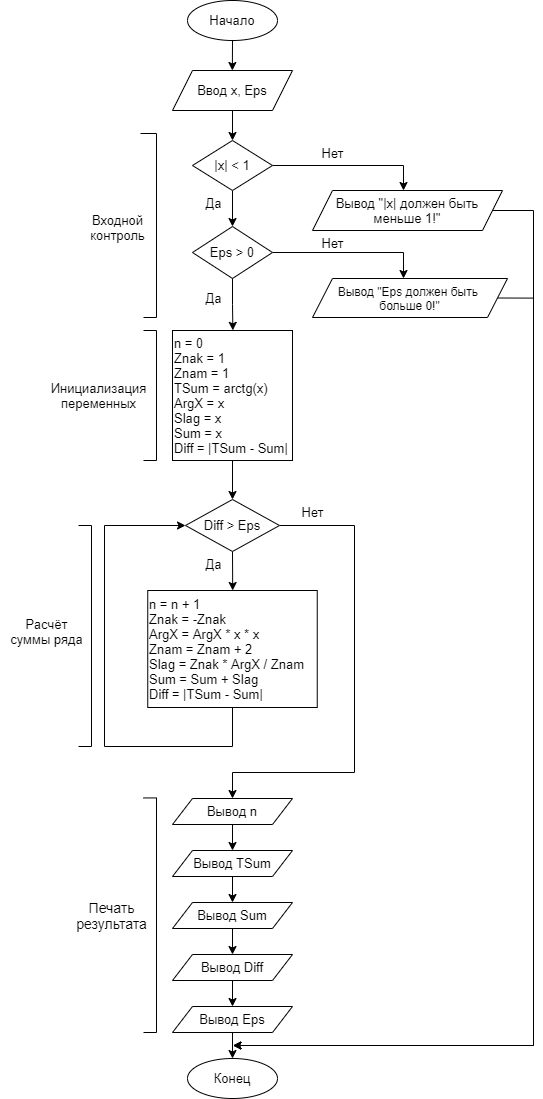

The diagram above was exported from draw.io. Its source (the exported page's mxGraphModel, read from the mxfile embedded in the PNG):
<mxGraphModel dx="1884" dy="1284" grid="1" gridSize="13" guides="1" tooltips="1" connect="1" arrows="1" fold="1" page="1" pageScale="1" pageWidth="827" pageHeight="1169" background="#FFFFFF" math="0" shadow="0">
  <root>
    <mxCell id="WIyWlLk6GJQsqaUBKTNV-0" />
    <mxCell id="WIyWlLk6GJQsqaUBKTNV-1" parent="WIyWlLk6GJQsqaUBKTNV-0" />
    <mxCell id="fmrbuje6ENdow1eGtLdO-66" value="" style="group" vertex="1" connectable="0" parent="WIyWlLk6GJQsqaUBKTNV-1">
      <mxGeometry x="182" y="39" width="533" height="1098" as="geometry" />
    </mxCell>
    <mxCell id="fmrbuje6ENdow1eGtLdO-2" style="edgeStyle=orthogonalEdgeStyle;rounded=0;orthogonalLoop=1;jettySize=auto;html=1;exitX=0.5;exitY=1;exitDx=0;exitDy=0;" edge="1" parent="fmrbuje6ENdow1eGtLdO-66" source="fmrbuje6ENdow1eGtLdO-0">
      <mxGeometry relative="1" as="geometry">
        <mxPoint x="231.85714285714278" y="70" as="targetPoint" />
      </mxGeometry>
    </mxCell>
    <mxCell id="fmrbuje6ENdow1eGtLdO-0" value="&lt;font style=&quot;font-size: 13px&quot;&gt;Начало&lt;/font&gt;" style="ellipse;whiteSpace=wrap;html=1;" vertex="1" parent="fmrbuje6ENdow1eGtLdO-66">
      <mxGeometry x="187" width="90" height="40" as="geometry" />
    </mxCell>
    <mxCell id="fmrbuje6ENdow1eGtLdO-1" style="edgeStyle=orthogonalEdgeStyle;rounded=0;orthogonalLoop=1;jettySize=auto;html=1;exitX=0.5;exitY=1;exitDx=0;exitDy=0;" edge="1" parent="fmrbuje6ENdow1eGtLdO-66" source="fmrbuje6ENdow1eGtLdO-0" target="fmrbuje6ENdow1eGtLdO-0">
      <mxGeometry relative="1" as="geometry" />
    </mxCell>
    <mxCell id="fmrbuje6ENdow1eGtLdO-3" value="&lt;font style=&quot;font-size: 13px&quot;&gt;Ввод x, Eps&lt;/font&gt;" style="shape=parallelogram;perimeter=parallelogramPerimeter;whiteSpace=wrap;html=1;fixedSize=1;" vertex="1" parent="fmrbuje6ENdow1eGtLdO-66">
      <mxGeometry x="172" y="70" width="120" height="40" as="geometry" />
    </mxCell>
    <mxCell id="fmrbuje6ENdow1eGtLdO-6" style="edgeStyle=orthogonalEdgeStyle;rounded=0;orthogonalLoop=1;jettySize=auto;html=1;" edge="1" parent="fmrbuje6ENdow1eGtLdO-66" source="fmrbuje6ENdow1eGtLdO-5">
      <mxGeometry relative="1" as="geometry">
        <mxPoint x="403" y="190" as="targetPoint" />
        <Array as="points">
          <mxPoint x="403" y="165" />
          <mxPoint x="403" y="190" />
        </Array>
      </mxGeometry>
    </mxCell>
    <mxCell id="fmrbuje6ENdow1eGtLdO-9" style="edgeStyle=orthogonalEdgeStyle;rounded=0;orthogonalLoop=1;jettySize=auto;html=1;" edge="1" parent="fmrbuje6ENdow1eGtLdO-66" source="fmrbuje6ENdow1eGtLdO-5">
      <mxGeometry relative="1" as="geometry">
        <mxPoint x="232" y="226" as="targetPoint" />
      </mxGeometry>
    </mxCell>
    <mxCell id="fmrbuje6ENdow1eGtLdO-5" value="&lt;font style=&quot;font-size: 13px&quot;&gt;|x| &amp;lt; 1&lt;/font&gt;" style="rhombus;whiteSpace=wrap;html=1;" vertex="1" parent="fmrbuje6ENdow1eGtLdO-66">
      <mxGeometry x="192" y="140" width="80" height="50" as="geometry" />
    </mxCell>
    <mxCell id="fmrbuje6ENdow1eGtLdO-4" style="edgeStyle=orthogonalEdgeStyle;rounded=0;orthogonalLoop=1;jettySize=auto;html=1;exitX=0.5;exitY=1;exitDx=0;exitDy=0;" edge="1" parent="fmrbuje6ENdow1eGtLdO-66" source="fmrbuje6ENdow1eGtLdO-3" target="fmrbuje6ENdow1eGtLdO-5">
      <mxGeometry relative="1" as="geometry">
        <mxPoint x="231.97674418604652" y="140" as="targetPoint" />
      </mxGeometry>
    </mxCell>
    <mxCell id="fmrbuje6ENdow1eGtLdO-15" style="edgeStyle=orthogonalEdgeStyle;rounded=0;orthogonalLoop=1;jettySize=auto;html=1;exitX=1;exitY=0.5;exitDx=0;exitDy=0;" edge="1" parent="fmrbuje6ENdow1eGtLdO-66" source="fmrbuje6ENdow1eGtLdO-7">
      <mxGeometry relative="1" as="geometry">
        <mxPoint x="232.5" y="1045" as="targetPoint" />
        <Array as="points">
          <mxPoint x="533" y="210" />
        </Array>
      </mxGeometry>
    </mxCell>
    <mxCell id="fmrbuje6ENdow1eGtLdO-7" value="&lt;font style=&quot;font-size: 13px&quot;&gt;Вывод &quot;|x| должен быть меньше 1!&quot;&lt;/font&gt;" style="shape=parallelogram;perimeter=parallelogramPerimeter;whiteSpace=wrap;html=1;fixedSize=1;" vertex="1" parent="fmrbuje6ENdow1eGtLdO-66">
      <mxGeometry x="312" y="190" width="190" height="40" as="geometry" />
    </mxCell>
    <mxCell id="fmrbuje6ENdow1eGtLdO-8" value="&lt;font style=&quot;font-size: 13px&quot;&gt;Нет&lt;/font&gt;" style="text;html=1;align=center;verticalAlign=middle;resizable=0;points=[];autosize=1;strokeColor=none;fillColor=none;" vertex="1" parent="fmrbuje6ENdow1eGtLdO-66">
      <mxGeometry x="312" y="140" width="39" height="26" as="geometry" />
    </mxCell>
    <mxCell id="fmrbuje6ENdow1eGtLdO-10" value="&lt;font style=&quot;font-size: 13px&quot;&gt;Да&lt;/font&gt;" style="text;html=1;align=center;verticalAlign=middle;resizable=0;points=[];autosize=1;strokeColor=none;fillColor=none;" vertex="1" parent="fmrbuje6ENdow1eGtLdO-66">
      <mxGeometry x="193" y="190" width="39" height="26" as="geometry" />
    </mxCell>
    <mxCell id="fmrbuje6ENdow1eGtLdO-12" style="edgeStyle=orthogonalEdgeStyle;rounded=0;orthogonalLoop=1;jettySize=auto;html=1;" edge="1" parent="fmrbuje6ENdow1eGtLdO-66" source="fmrbuje6ENdow1eGtLdO-11">
      <mxGeometry relative="1" as="geometry">
        <mxPoint x="403" y="278" as="targetPoint" />
        <Array as="points">
          <mxPoint x="403" y="252" />
          <mxPoint x="403" y="252" />
        </Array>
      </mxGeometry>
    </mxCell>
    <mxCell id="fmrbuje6ENdow1eGtLdO-11" value="&lt;font style=&quot;font-size: 13px&quot;&gt;Eps &amp;gt; 0&lt;/font&gt;" style="rhombus;whiteSpace=wrap;html=1;" vertex="1" parent="fmrbuje6ENdow1eGtLdO-66">
      <mxGeometry x="192" y="226" width="80" height="52" as="geometry" />
    </mxCell>
    <mxCell id="fmrbuje6ENdow1eGtLdO-16" style="edgeStyle=orthogonalEdgeStyle;rounded=0;orthogonalLoop=1;jettySize=auto;html=1;exitX=1;exitY=0.5;exitDx=0;exitDy=0;" edge="1" parent="fmrbuje6ENdow1eGtLdO-66" source="fmrbuje6ENdow1eGtLdO-13">
      <mxGeometry relative="1" as="geometry">
        <mxPoint x="232.5" y="1045" as="targetPoint" />
        <Array as="points">
          <mxPoint x="533" y="298" />
        </Array>
      </mxGeometry>
    </mxCell>
    <mxCell id="fmrbuje6ENdow1eGtLdO-13" value="Вывод &quot;Eps должен быть &lt;br&gt;больше 0!&quot;" style="shape=parallelogram;perimeter=parallelogramPerimeter;whiteSpace=wrap;html=1;fixedSize=1;" vertex="1" parent="fmrbuje6ENdow1eGtLdO-66">
      <mxGeometry x="312" y="278" width="195" height="39" as="geometry" />
    </mxCell>
    <mxCell id="fmrbuje6ENdow1eGtLdO-14" value="&lt;font style=&quot;font-size: 13px&quot;&gt;Нет&lt;/font&gt;" style="text;html=1;align=center;verticalAlign=middle;resizable=0;points=[];autosize=1;strokeColor=none;fillColor=none;" vertex="1" parent="fmrbuje6ENdow1eGtLdO-66">
      <mxGeometry x="312" y="230" width="39" height="26" as="geometry" />
    </mxCell>
    <mxCell id="fmrbuje6ENdow1eGtLdO-20" value="" style="endArrow=none;html=1;" edge="1" parent="fmrbuje6ENdow1eGtLdO-66">
      <mxGeometry width="50" height="50" relative="1" as="geometry">
        <mxPoint x="156" y="317" as="sourcePoint" />
        <mxPoint x="156" y="133" as="targetPoint" />
      </mxGeometry>
    </mxCell>
    <mxCell id="fmrbuje6ENdow1eGtLdO-21" value="" style="endArrow=none;html=1;" edge="1" parent="fmrbuje6ENdow1eGtLdO-66">
      <mxGeometry width="50" height="50" relative="1" as="geometry">
        <mxPoint x="140" y="133" as="sourcePoint" />
        <mxPoint x="156" y="133" as="targetPoint" />
      </mxGeometry>
    </mxCell>
    <mxCell id="fmrbuje6ENdow1eGtLdO-23" value="" style="endArrow=none;html=1;" edge="1" parent="fmrbuje6ENdow1eGtLdO-66">
      <mxGeometry width="50" height="50" relative="1" as="geometry">
        <mxPoint x="143" y="317" as="sourcePoint" />
        <mxPoint x="156" y="317" as="targetPoint" />
      </mxGeometry>
    </mxCell>
    <mxCell id="fmrbuje6ENdow1eGtLdO-24" value="&lt;font style=&quot;font-size: 13px&quot;&gt;Входной&lt;br&gt;контроль&lt;/font&gt;" style="text;html=1;align=center;verticalAlign=middle;resizable=0;points=[];autosize=1;strokeColor=none;fillColor=none;" vertex="1" parent="fmrbuje6ENdow1eGtLdO-66">
      <mxGeometry x="78" y="207" width="78" height="39" as="geometry" />
    </mxCell>
    <mxCell id="fmrbuje6ENdow1eGtLdO-34" style="edgeStyle=orthogonalEdgeStyle;rounded=0;orthogonalLoop=1;jettySize=auto;html=1;exitX=0.5;exitY=1;exitDx=0;exitDy=0;" edge="1" parent="fmrbuje6ENdow1eGtLdO-66" source="fmrbuje6ENdow1eGtLdO-25">
      <mxGeometry relative="1" as="geometry">
        <mxPoint x="232" y="499" as="targetPoint" />
      </mxGeometry>
    </mxCell>
    <mxCell id="fmrbuje6ENdow1eGtLdO-25" value="&lt;font style=&quot;font-size: 13px&quot;&gt;n = 0&lt;br&gt;Znak = 1&lt;br&gt;Znam = 1&lt;br&gt;TSum = arctg(x)&lt;br&gt;ArgX = x&lt;br&gt;Slag = x&lt;br&gt;Sum = x&lt;br&gt;Diff = |TSum - Sum|&lt;/font&gt;" style="rounded=0;whiteSpace=wrap;html=1;align=left;" vertex="1" parent="fmrbuje6ENdow1eGtLdO-66">
      <mxGeometry x="172" y="330" width="120" height="130" as="geometry" />
    </mxCell>
    <mxCell id="fmrbuje6ENdow1eGtLdO-17" style="edgeStyle=orthogonalEdgeStyle;rounded=0;orthogonalLoop=1;jettySize=auto;html=1;exitX=0.5;exitY=1;exitDx=0;exitDy=0;entryX=0.503;entryY=-0.001;entryDx=0;entryDy=0;entryPerimeter=0;" edge="1" parent="fmrbuje6ENdow1eGtLdO-66" source="fmrbuje6ENdow1eGtLdO-11" target="fmrbuje6ENdow1eGtLdO-25">
      <mxGeometry relative="1" as="geometry">
        <mxPoint x="232.16666666666674" y="316.9999999999999" as="targetPoint" />
      </mxGeometry>
    </mxCell>
    <mxCell id="fmrbuje6ENdow1eGtLdO-26" value="" style="endArrow=none;html=1;" edge="1" parent="fmrbuje6ENdow1eGtLdO-66">
      <mxGeometry width="50" height="50" relative="1" as="geometry">
        <mxPoint x="156" y="460" as="sourcePoint" />
        <mxPoint x="156" y="330" as="targetPoint" />
      </mxGeometry>
    </mxCell>
    <mxCell id="fmrbuje6ENdow1eGtLdO-27" value="" style="endArrow=none;html=1;" edge="1" parent="fmrbuje6ENdow1eGtLdO-66">
      <mxGeometry width="50" height="50" relative="1" as="geometry">
        <mxPoint x="143" y="330" as="sourcePoint" />
        <mxPoint x="156" y="330" as="targetPoint" />
      </mxGeometry>
    </mxCell>
    <mxCell id="fmrbuje6ENdow1eGtLdO-28" value="" style="endArrow=none;html=1;" edge="1" parent="fmrbuje6ENdow1eGtLdO-66">
      <mxGeometry width="50" height="50" relative="1" as="geometry">
        <mxPoint x="143" y="460" as="sourcePoint" />
        <mxPoint x="156" y="460" as="targetPoint" />
      </mxGeometry>
    </mxCell>
    <mxCell id="fmrbuje6ENdow1eGtLdO-32" value="&lt;font style=&quot;font-size: 13px&quot;&gt;Инициализация&lt;br&gt;переменных&lt;/font&gt;" style="text;html=1;align=center;verticalAlign=middle;resizable=0;points=[];autosize=1;strokeColor=none;fillColor=none;" vertex="1" parent="fmrbuje6ENdow1eGtLdO-66">
      <mxGeometry x="39" y="375.5" width="117" height="39" as="geometry" />
    </mxCell>
    <mxCell id="fmrbuje6ENdow1eGtLdO-33" value="&lt;font style=&quot;font-size: 13px&quot;&gt;Да&lt;/font&gt;" style="text;html=1;align=center;verticalAlign=middle;resizable=0;points=[];autosize=1;strokeColor=none;fillColor=none;" vertex="1" parent="fmrbuje6ENdow1eGtLdO-66">
      <mxGeometry x="193" y="284.5" width="39" height="26" as="geometry" />
    </mxCell>
    <mxCell id="fmrbuje6ENdow1eGtLdO-38" style="edgeStyle=orthogonalEdgeStyle;rounded=0;orthogonalLoop=1;jettySize=auto;html=1;exitX=0.5;exitY=1;exitDx=0;exitDy=0;" edge="1" parent="fmrbuje6ENdow1eGtLdO-66" source="fmrbuje6ENdow1eGtLdO-35">
      <mxGeometry relative="1" as="geometry">
        <mxPoint x="232.20000000000005" y="590" as="targetPoint" />
      </mxGeometry>
    </mxCell>
    <mxCell id="fmrbuje6ENdow1eGtLdO-42" style="edgeStyle=orthogonalEdgeStyle;rounded=0;orthogonalLoop=1;jettySize=auto;html=1;exitX=1;exitY=0.5;exitDx=0;exitDy=0;" edge="1" parent="fmrbuje6ENdow1eGtLdO-66" source="fmrbuje6ENdow1eGtLdO-35">
      <mxGeometry relative="1" as="geometry">
        <mxPoint x="232" y="798" as="targetPoint" />
        <Array as="points">
          <mxPoint x="354" y="525" />
          <mxPoint x="354" y="772" />
        </Array>
      </mxGeometry>
    </mxCell>
    <mxCell id="fmrbuje6ENdow1eGtLdO-35" value="&lt;font style=&quot;font-size: 13px&quot;&gt;Diff &amp;gt; Eps&lt;/font&gt;" style="rhombus;whiteSpace=wrap;html=1;" vertex="1" parent="fmrbuje6ENdow1eGtLdO-66">
      <mxGeometry x="185" y="499" width="94" height="52" as="geometry" />
    </mxCell>
    <mxCell id="fmrbuje6ENdow1eGtLdO-39" value="&lt;font style=&quot;font-size: 13px&quot;&gt;Да&lt;/font&gt;" style="text;html=1;align=center;verticalAlign=middle;resizable=0;points=[];autosize=1;strokeColor=none;fillColor=none;" vertex="1" parent="fmrbuje6ENdow1eGtLdO-66">
      <mxGeometry x="193" y="551" width="39" height="26" as="geometry" />
    </mxCell>
    <mxCell id="fmrbuje6ENdow1eGtLdO-41" style="edgeStyle=orthogonalEdgeStyle;rounded=0;orthogonalLoop=1;jettySize=auto;html=1;exitX=0.5;exitY=1;exitDx=0;exitDy=0;entryX=0;entryY=0.5;entryDx=0;entryDy=0;" edge="1" parent="fmrbuje6ENdow1eGtLdO-66" source="fmrbuje6ENdow1eGtLdO-40" target="fmrbuje6ENdow1eGtLdO-35">
      <mxGeometry relative="1" as="geometry">
        <mxPoint x="104" y="525" as="targetPoint" />
        <Array as="points">
          <mxPoint x="232" y="746" />
          <mxPoint x="104" y="746" />
          <mxPoint x="104" y="525" />
        </Array>
      </mxGeometry>
    </mxCell>
    <mxCell id="fmrbuje6ENdow1eGtLdO-40" value="&lt;font style=&quot;font-size: 13px&quot;&gt;n = n + 1&lt;br&gt;Znak = -Znak&lt;br&gt;ArgX = ArgX * x * x&lt;br&gt;Znam = Znam + 2&lt;br&gt;Slag = Znak * ArgX / Znam&lt;br&gt;Sum = Sum + Slag&lt;br&gt;Diff = |TSum - Sum|&lt;/font&gt;" style="rounded=0;whiteSpace=wrap;html=1;align=left;" vertex="1" parent="fmrbuje6ENdow1eGtLdO-66">
      <mxGeometry x="147.25" y="590" width="169.5" height="117" as="geometry" />
    </mxCell>
    <mxCell id="fmrbuje6ENdow1eGtLdO-43" value="&lt;font style=&quot;font-size: 13px&quot;&gt;Нет&lt;/font&gt;" style="text;html=1;align=center;verticalAlign=middle;resizable=0;points=[];autosize=1;strokeColor=none;fillColor=none;" vertex="1" parent="fmrbuje6ENdow1eGtLdO-66">
      <mxGeometry x="292" y="499" width="39" height="26" as="geometry" />
    </mxCell>
    <mxCell id="fmrbuje6ENdow1eGtLdO-44" value="&lt;font style=&quot;font-size: 13px&quot;&gt;Вывод n&lt;/font&gt;" style="shape=parallelogram;perimeter=parallelogramPerimeter;whiteSpace=wrap;html=1;fixedSize=1;" vertex="1" parent="fmrbuje6ENdow1eGtLdO-66">
      <mxGeometry x="172" y="798" width="120" height="26" as="geometry" />
    </mxCell>
    <mxCell id="fmrbuje6ENdow1eGtLdO-46" value="&lt;font style=&quot;font-size: 13px&quot;&gt;Вывод TSum&lt;/font&gt;" style="shape=parallelogram;perimeter=parallelogramPerimeter;whiteSpace=wrap;html=1;fixedSize=1;" vertex="1" parent="fmrbuje6ENdow1eGtLdO-66">
      <mxGeometry x="172" y="850" width="120" height="26" as="geometry" />
    </mxCell>
    <mxCell id="fmrbuje6ENdow1eGtLdO-45" style="edgeStyle=orthogonalEdgeStyle;rounded=0;orthogonalLoop=1;jettySize=auto;html=1;exitX=0.5;exitY=1;exitDx=0;exitDy=0;" edge="1" parent="fmrbuje6ENdow1eGtLdO-66" source="fmrbuje6ENdow1eGtLdO-44" target="fmrbuje6ENdow1eGtLdO-46">
      <mxGeometry relative="1" as="geometry">
        <mxPoint x="232.16666666666674" y="850" as="targetPoint" />
      </mxGeometry>
    </mxCell>
    <mxCell id="fmrbuje6ENdow1eGtLdO-50" style="edgeStyle=orthogonalEdgeStyle;rounded=0;orthogonalLoop=1;jettySize=auto;html=1;exitX=0.5;exitY=1;exitDx=0;exitDy=0;" edge="1" parent="fmrbuje6ENdow1eGtLdO-66" source="fmrbuje6ENdow1eGtLdO-48">
      <mxGeometry relative="1" as="geometry">
        <mxPoint x="232" y="954" as="targetPoint" />
      </mxGeometry>
    </mxCell>
    <mxCell id="fmrbuje6ENdow1eGtLdO-48" value="&lt;font style=&quot;font-size: 13px&quot;&gt;Вывод Sum&lt;/font&gt;" style="shape=parallelogram;perimeter=parallelogramPerimeter;whiteSpace=wrap;html=1;fixedSize=1;" vertex="1" parent="fmrbuje6ENdow1eGtLdO-66">
      <mxGeometry x="172" y="902" width="120" height="26" as="geometry" />
    </mxCell>
    <mxCell id="fmrbuje6ENdow1eGtLdO-47" style="edgeStyle=orthogonalEdgeStyle;rounded=0;orthogonalLoop=1;jettySize=auto;html=1;exitX=0.5;exitY=1;exitDx=0;exitDy=0;" edge="1" parent="fmrbuje6ENdow1eGtLdO-66" source="fmrbuje6ENdow1eGtLdO-46" target="fmrbuje6ENdow1eGtLdO-48">
      <mxGeometry relative="1" as="geometry">
        <mxPoint x="232.16666666666674" y="902" as="targetPoint" />
      </mxGeometry>
    </mxCell>
    <mxCell id="fmrbuje6ENdow1eGtLdO-49" value="&lt;font style=&quot;font-size: 13px&quot;&gt;Вывод Diff&lt;/font&gt;" style="shape=parallelogram;perimeter=parallelogramPerimeter;whiteSpace=wrap;html=1;fixedSize=1;" vertex="1" parent="fmrbuje6ENdow1eGtLdO-66">
      <mxGeometry x="172" y="954" width="120" height="26" as="geometry" />
    </mxCell>
    <mxCell id="fmrbuje6ENdow1eGtLdO-51" value="&lt;font style=&quot;font-size: 13px&quot;&gt;Вывод Eps&lt;/font&gt;" style="shape=parallelogram;perimeter=parallelogramPerimeter;whiteSpace=wrap;html=1;fixedSize=1;" vertex="1" parent="fmrbuje6ENdow1eGtLdO-66">
      <mxGeometry x="172" y="1006" width="120" height="26" as="geometry" />
    </mxCell>
    <mxCell id="fmrbuje6ENdow1eGtLdO-52" style="edgeStyle=orthogonalEdgeStyle;rounded=0;orthogonalLoop=1;jettySize=auto;html=1;exitX=0.5;exitY=1;exitDx=0;exitDy=0;entryX=0.5;entryY=0;entryDx=0;entryDy=0;" edge="1" parent="fmrbuje6ENdow1eGtLdO-66" source="fmrbuje6ENdow1eGtLdO-49" target="fmrbuje6ENdow1eGtLdO-51">
      <mxGeometry relative="1" as="geometry" />
    </mxCell>
    <mxCell id="fmrbuje6ENdow1eGtLdO-54" value="&lt;font style=&quot;font-size: 13px&quot;&gt;Конец&lt;/font&gt;" style="ellipse;whiteSpace=wrap;html=1;" vertex="1" parent="fmrbuje6ENdow1eGtLdO-66">
      <mxGeometry x="187" y="1058" width="90" height="40" as="geometry" />
    </mxCell>
    <mxCell id="fmrbuje6ENdow1eGtLdO-53" style="edgeStyle=orthogonalEdgeStyle;rounded=0;orthogonalLoop=1;jettySize=auto;html=1;exitX=0.5;exitY=1;exitDx=0;exitDy=0;" edge="1" parent="fmrbuje6ENdow1eGtLdO-66" source="fmrbuje6ENdow1eGtLdO-51" target="fmrbuje6ENdow1eGtLdO-54">
      <mxGeometry relative="1" as="geometry">
        <mxPoint x="232.16666666666674" y="1071" as="targetPoint" />
      </mxGeometry>
    </mxCell>
    <mxCell id="fmrbuje6ENdow1eGtLdO-58" value="" style="endArrow=none;html=1;" edge="1" parent="fmrbuje6ENdow1eGtLdO-66">
      <mxGeometry width="50" height="50" relative="1" as="geometry">
        <mxPoint x="91" y="746" as="sourcePoint" />
        <mxPoint x="91" y="525" as="targetPoint" />
      </mxGeometry>
    </mxCell>
    <mxCell id="fmrbuje6ENdow1eGtLdO-59" value="" style="endArrow=none;html=1;" edge="1" parent="fmrbuje6ENdow1eGtLdO-66">
      <mxGeometry width="50" height="50" relative="1" as="geometry">
        <mxPoint x="78" y="525" as="sourcePoint" />
        <mxPoint x="91" y="525" as="targetPoint" />
      </mxGeometry>
    </mxCell>
    <mxCell id="fmrbuje6ENdow1eGtLdO-60" value="" style="endArrow=none;html=1;" edge="1" parent="fmrbuje6ENdow1eGtLdO-66">
      <mxGeometry width="50" height="50" relative="1" as="geometry">
        <mxPoint x="78" y="746" as="sourcePoint" />
        <mxPoint x="91" y="746" as="targetPoint" />
      </mxGeometry>
    </mxCell>
    <mxCell id="fmrbuje6ENdow1eGtLdO-61" value="&lt;span style=&quot;font-size: 13px&quot;&gt;Расчёт&lt;br style=&quot;font-size: 13px;&quot;&gt;&lt;/span&gt;суммы ряда" style="text;html=1;align=center;verticalAlign=middle;resizable=0;points=[];autosize=1;strokeColor=none;fillColor=none;fontSize=13;" vertex="1" parent="fmrbuje6ENdow1eGtLdO-66">
      <mxGeometry y="611" width="91" height="39" as="geometry" />
    </mxCell>
    <mxCell id="fmrbuje6ENdow1eGtLdO-62" value="" style="endArrow=none;html=1;" edge="1" parent="fmrbuje6ENdow1eGtLdO-66">
      <mxGeometry width="50" height="50" relative="1" as="geometry">
        <mxPoint x="156" y="1032" as="sourcePoint" />
        <mxPoint x="156" y="797.4300000000001" as="targetPoint" />
      </mxGeometry>
    </mxCell>
    <mxCell id="fmrbuje6ENdow1eGtLdO-63" value="" style="endArrow=none;html=1;" edge="1" parent="fmrbuje6ENdow1eGtLdO-66">
      <mxGeometry width="50" height="50" relative="1" as="geometry">
        <mxPoint x="143" y="797.4300000000001" as="sourcePoint" />
        <mxPoint x="156" y="797.4300000000001" as="targetPoint" />
      </mxGeometry>
    </mxCell>
    <mxCell id="fmrbuje6ENdow1eGtLdO-64" value="" style="endArrow=none;html=1;" edge="1" parent="fmrbuje6ENdow1eGtLdO-66">
      <mxGeometry width="50" height="50" relative="1" as="geometry">
        <mxPoint x="143" y="1032" as="sourcePoint" />
        <mxPoint x="156" y="1032" as="targetPoint" />
      </mxGeometry>
    </mxCell>
    <mxCell id="fmrbuje6ENdow1eGtLdO-65" value="&lt;font style=&quot;font-size: 14px&quot;&gt;Печать&lt;br&gt;результата&lt;/font&gt;" style="text;html=1;align=center;verticalAlign=middle;resizable=0;points=[];autosize=1;strokeColor=none;fillColor=none;" vertex="1" parent="fmrbuje6ENdow1eGtLdO-66">
      <mxGeometry x="65" y="895.5000000000001" width="91" height="39" as="geometry" />
    </mxCell>
  </root>
</mxGraphModel>